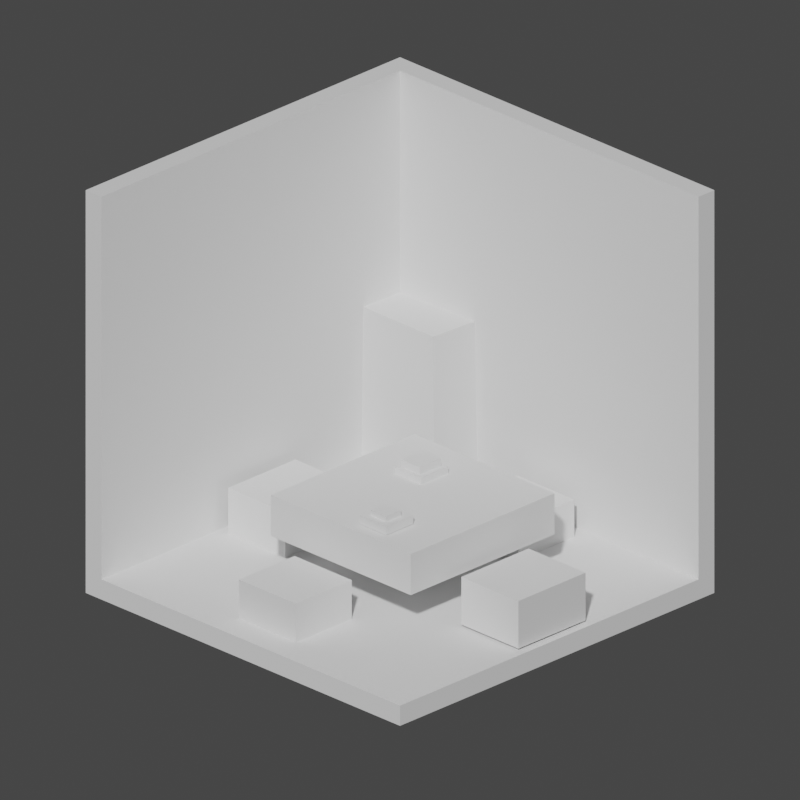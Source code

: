 # Source: Room_Base__.blend  (saved by Blender 4.2.66; exported with 4.5.12 LTS)
import bpy
from mathutils import Matrix  # noqa: F401  (used for matrix-valued properties, if any)

bpy.ops.wm.read_factory_settings(use_empty=True)
scene = bpy.context.scene
scene.name = 'Scene'

# ---- collections
col_room = bpy.data.collections.new('Room'); scene.collection.children.link(col_room)
col_assets = bpy.data.collections.new('Assets'); scene.collection.children.link(col_assets)

# ---- world
world_world = bpy.data.worlds.new('World'); scene.world = world_world
world_world.use_nodes = True; world_world.node_tree.nodes.clear()
_N = world_world.node_tree.nodes; _L = world_world.node_tree.links
n0 = _N.new('ShaderNodeOutputWorld'); n0.name = 'World Output'; n0.location = (300, 300)
n1 = _N.new('ShaderNodeBackground'); n1.name = 'Background'; n1.location = (10, 300)
n1.inputs[0].default_value = (0.05088, 0.05088, 0.05088, 1.0)
_L.new(n1.outputs[0], n0.inputs[0])
n0.is_active_output = True
world_world.color = (0.05088, 0.05088, 0.05088)
world_world.use_sun_shadow = False
world_world.sun_shadow_jitter_overblur = 0.0

# ---- cameras
cam_camera_001 = bpy.data.cameras.new('Camera.001')
cam_camera_001.type = 'ORTHO'
cam_camera_001.ortho_scale = 18.0

# ---- meshes
me_cube_001 = bpy.data.meshes.new('Cube.001')
me_cube_001.from_pydata([(-5.0, -5.0, 0.0), (-5.0, -5.0, 10.0), (-5.0, 5.0, 0.0), (-5.0, 5.0, 10.0), (5.0, -5.0, 0.0), (5.0, 5.0, 0.0), (5.0, 5.0, 10.0), (-4.5, -5.0, 10.0), (5.0, -5.0, 0.5), (5.0, 4.5, 10.0), (-4.5, -5.0, 0.5), (-4.5, 4.5, 0.5), (5.0, 4.5, 0.5), (-4.5, 4.5, 10.0)], [], [(0, 10, 7, 1), (4, 5, 12, 8), (2, 5, 4, 0), (5, 6, 9, 12), (8, 12, 11, 10), (3, 1, 7, 13), (4, 8, 10, 0), (6, 3, 13, 9), (13, 11, 12, 9), (2, 3, 6, 5), (13, 7, 10, 11), (2, 0, 1, 3)])
_uv = me_cube_001.uv_layers.new(name='UVMap')
_uv.uv.foreach_set('vector', [0.8719, 0.3233, 0.8718, 0.3234, 0.8705, 0.3234, 0.8705, 0.3233, 0.8693, 0.3247, 0.8693, 0.3246, 0.8693, 0.3246, 0.8693, 0.3247, 0.125, 0.5, 0.375, 0.5, 0.375, 0.75, 0.125, 0.75, 0.8726, 0.3244, 0.8728, 0.3244, 0.8728, 0.3244, 0.8727, 0.3244, 0.8482, 0.75, 0.8482, 0.768, 0.834, 0.75, 0.8482, 0.732, 0.8729, 0.3244, 0.8729, 0.3245, 0.8729, 0.3245, 0.8729, 0.3244, 0.8693, 0.3247, 0.8693, 0.3247, 0.8693, 0.3248, 0.8693, 0.3248, 0.8728, 0.3244, 0.8729, 0.3244, 0.8729, 0.3244, 0.8728, 0.3244, 0.8729, 0.3244, 0.834, 0.75, 0.8727, 0.3244, 0.8728, 0.3244, 0.125, 0.5, 0.8729, 0.3244, 0.8728, 0.3244, 0.375, 0.5, 0.1864, 0.8058, 0.8705, 0.3234, 0.8482, 0.732, 0.2102, 0.7861, 0.2268, 0.8275, 0.8719, 0.3233, 0.8729, 0.3245, 0.2061, 0.8275])
me_cube_001.update()
me_cube_008 = bpy.data.meshes.new('Cube.008')
me_cube_008.from_pydata([(-1.0, -1.0, -1.0), (-1.0, -1.0, 1.0), (-1.0, 1.0, -1.0), (-1.0, 1.0, 1.0), (1.0, -1.0, -1.0), (1.0, -1.0, 1.0), (1.0, 1.0, -1.0), (1.0, 1.0, 1.0)], [], [(0, 1, 3, 2), (2, 3, 7, 6), (6, 7, 5, 4), (4, 5, 1, 0), (2, 6, 4, 0), (7, 3, 1, 5)])
_uv = me_cube_008.uv_layers.new(name='UVMap')
_uv.uv.foreach_set('vector', [0.375, 0.0, 0.625, 0.0, 0.625, 0.25, 0.375, 0.25, 0.375, 0.25, 0.625, 0.25, 0.625, 0.5, 0.375, 0.5, 0.375, 0.5, 0.625, 0.5, 0.625, 0.75, 0.375, 0.75, 0.375, 0.75, 0.625, 0.75, 0.625, 1.0, 0.375, 1.0, 0.125, 0.5, 0.375, 0.5, 0.375, 0.75, 0.125, 0.75, 0.625, 0.5, 0.875, 0.5, 0.875, 0.75, 0.625, 0.75])
me_cube_008.update()
me_cube_009 = bpy.data.meshes.new('Cube.009')
me_cube_009.from_pydata([(-1.0, -1.0, -1.0), (-1.0, -1.0, 1.0), (-1.0, 1.0, -1.0), (-1.0, 1.0, 1.0), (1.0, -1.0, -1.0), (1.0, -1.0, 1.0), (1.0, 1.0, -1.0), (1.0, 1.0, 1.0)], [], [(0, 1, 3, 2), (2, 3, 7, 6), (6, 7, 5, 4), (4, 5, 1, 0), (2, 6, 4, 0), (7, 3, 1, 5)])
_uv = me_cube_009.uv_layers.new(name='UVMap')
_uv.uv.foreach_set('vector', [0.375, 0.0, 0.625, 0.0, 0.625, 0.25, 0.375, 0.25, 0.375, 0.25, 0.625, 0.25, 0.625, 0.5, 0.375, 0.5, 0.375, 0.5, 0.625, 0.5, 0.625, 0.75, 0.375, 0.75, 0.375, 0.75, 0.625, 0.75, 0.625, 1.0, 0.375, 1.0, 0.125, 0.5, 0.375, 0.5, 0.375, 0.75, 0.125, 0.75, 0.625, 0.5, 0.875, 0.5, 0.875, 0.75, 0.625, 0.75])
me_cube_009.update()
me_cube_010 = bpy.data.meshes.new('Cube.010')
me_cube_010.from_pydata([(-1.0, -1.0, -1.0), (-1.0, -1.0, 1.0), (-1.0, 1.0, -1.0), (-1.0, 1.0, 1.0), (1.0, -1.0, -1.0), (1.0, -1.0, 1.0), (1.0, 1.0, -1.0), (1.0, 1.0, 1.0)], [], [(0, 1, 3, 2), (2, 3, 7, 6), (6, 7, 5, 4), (4, 5, 1, 0), (2, 6, 4, 0), (7, 3, 1, 5)])
_uv = me_cube_010.uv_layers.new(name='UVMap')
_uv.uv.foreach_set('vector', [0.375, 0.0, 0.625, 0.0, 0.625, 0.25, 0.375, 0.25, 0.375, 0.25, 0.625, 0.25, 0.625, 0.5, 0.375, 0.5, 0.375, 0.5, 0.625, 0.5, 0.625, 0.75, 0.375, 0.75, 0.375, 0.75, 0.625, 0.75, 0.625, 1.0, 0.375, 1.0, 0.125, 0.5, 0.375, 0.5, 0.375, 0.75, 0.125, 0.75, 0.625, 0.5, 0.875, 0.5, 0.875, 0.75, 0.625, 0.75])
me_cube_010.update()
me_cube_011 = bpy.data.meshes.new('Cube.011')
me_cube_011.from_pydata([(-1.0, -1.0, -1.0), (-1.0, -1.0, 1.0), (-1.0, 1.0, -1.0), (-1.0, 1.0, 1.0), (1.0, -1.0, -1.0), (1.0, -1.0, 1.0), (1.0, 1.0, -1.0), (1.0, 1.0, 1.0)], [], [(0, 1, 3, 2), (2, 3, 7, 6), (6, 7, 5, 4), (4, 5, 1, 0), (2, 6, 4, 0), (7, 3, 1, 5)])
_uv = me_cube_011.uv_layers.new(name='UVMap')
_uv.uv.foreach_set('vector', [0.375, 0.0, 0.625, 0.0, 0.625, 0.25, 0.375, 0.25, 0.375, 0.25, 0.625, 0.25, 0.625, 0.5, 0.375, 0.5, 0.375, 0.5, 0.625, 0.5, 0.625, 0.75, 0.375, 0.75, 0.375, 0.75, 0.625, 0.75, 0.625, 1.0, 0.375, 1.0, 0.125, 0.5, 0.375, 0.5, 0.375, 0.75, 0.125, 0.75, 0.625, 0.5, 0.875, 0.5, 0.875, 0.75, 0.625, 0.75])
me_cube_011.update()
me_cube_012 = bpy.data.meshes.new('Cube.012')
me_cube_012.from_pydata([(-1.0, -1.0, -1.0), (-1.0, -1.0, 1.0), (-1.0, 1.0, -1.0), (-1.0, 1.0, 1.0), (1.0, -1.0, -1.0), (1.0, -1.0, 1.0), (1.0, 1.0, -1.0), (1.0, 1.0, 1.0)], [], [(0, 1, 3, 2), (2, 3, 7, 6), (6, 7, 5, 4), (4, 5, 1, 0), (2, 6, 4, 0), (7, 3, 1, 5)])
_uv = me_cube_012.uv_layers.new(name='UVMap')
_uv.uv.foreach_set('vector', [0.375, 0.0, 0.625, 0.0, 0.625, 0.25, 0.375, 0.25, 0.375, 0.25, 0.625, 0.25, 0.625, 0.5, 0.375, 0.5, 0.375, 0.5, 0.625, 0.5, 0.625, 0.75, 0.375, 0.75, 0.375, 0.75, 0.625, 0.75, 0.625, 1.0, 0.375, 1.0, 0.125, 0.5, 0.375, 0.5, 0.375, 0.75, 0.125, 0.75, 0.625, 0.5, 0.875, 0.5, 0.875, 0.75, 0.625, 0.75])
me_cube_012.update()
me_cube_013 = bpy.data.meshes.new('Cube.013')
me_cube_013.from_pydata([(-1.0, -1.0, -1.0), (-1.0, -1.0, 1.0), (-1.0, 1.0, -1.0), (-1.0, 1.0, 1.0), (1.0, -1.0, -1.0), (1.0, -1.0, 1.0), (1.0, 1.0, -1.0), (1.0, 1.0, 1.0)], [], [(0, 1, 3, 2), (2, 3, 7, 6), (6, 7, 5, 4), (4, 5, 1, 0), (2, 6, 4, 0), (7, 3, 1, 5)])
_uv = me_cube_013.uv_layers.new(name='UVMap')
_uv.uv.foreach_set('vector', [0.375, 0.0, 0.625, 0.0, 0.625, 0.25, 0.375, 0.25, 0.375, 0.25, 0.625, 0.25, 0.625, 0.5, 0.375, 0.5, 0.375, 0.5, 0.625, 0.5, 0.625, 0.75, 0.375, 0.75, 0.375, 0.75, 0.625, 0.75, 0.625, 1.0, 0.375, 1.0, 0.125, 0.5, 0.375, 0.5, 0.375, 0.75, 0.125, 0.75, 0.625, 0.5, 0.875, 0.5, 0.875, 0.75, 0.625, 0.75])
me_cube_013.update()
me_cube_014 = bpy.data.meshes.new('Cube.014')
me_cube_014.from_pydata([(-1.0, -1.0, -1.0), (-1.0, -1.0, 1.0), (-1.0, 1.0, -1.0), (-1.0, 1.0, 1.0), (1.0, -1.0, -1.0), (1.0, -1.0, 1.0), (1.0, 1.0, -1.0), (1.0, 1.0, 1.0)], [], [(0, 1, 3, 2), (2, 3, 7, 6), (6, 7, 5, 4), (4, 5, 1, 0), (2, 6, 4, 0), (7, 3, 1, 5)])
_uv = me_cube_014.uv_layers.new(name='UVMap')
_uv.uv.foreach_set('vector', [0.375, 0.0, 0.625, 0.0, 0.625, 0.25, 0.375, 0.25, 0.375, 0.25, 0.625, 0.25, 0.625, 0.5, 0.375, 0.5, 0.375, 0.5, 0.625, 0.5, 0.625, 0.75, 0.375, 0.75, 0.375, 0.75, 0.625, 0.75, 0.625, 1.0, 0.375, 1.0, 0.125, 0.5, 0.375, 0.5, 0.375, 0.75, 0.125, 0.75, 0.625, 0.5, 0.875, 0.5, 0.875, 0.75, 0.625, 0.75])
me_cube_014.update()
me_cube_015 = bpy.data.meshes.new('Cube.015')
me_cube_015.from_pydata([(-1.0, -1.0, -1.0), (-1.0, -1.0, 1.0), (-1.0, 1.0, -1.0), (-1.0, 1.0, 1.0), (1.0, -1.0, -1.0), (1.0, -1.0, 1.0), (1.0, 1.0, -1.0), (1.0, 1.0, 1.0)], [], [(0, 1, 3, 2), (2, 3, 7, 6), (6, 7, 5, 4), (4, 5, 1, 0), (2, 6, 4, 0), (7, 3, 1, 5)])
_uv = me_cube_015.uv_layers.new(name='UVMap')
_uv.uv.foreach_set('vector', [0.375, 0.0, 0.625, 0.0, 0.625, 0.25, 0.375, 0.25, 0.375, 0.25, 0.625, 0.25, 0.625, 0.5, 0.375, 0.5, 0.375, 0.5, 0.625, 0.5, 0.625, 0.75, 0.375, 0.75, 0.375, 0.75, 0.625, 0.75, 0.625, 1.0, 0.375, 1.0, 0.125, 0.5, 0.375, 0.5, 0.375, 0.75, 0.125, 0.75, 0.625, 0.5, 0.875, 0.5, 0.875, 0.75, 0.625, 0.75])
me_cube_015.update()
me_cube_016 = bpy.data.meshes.new('Cube.016')
me_cube_016.from_pydata([(-1.0, -1.0, -1.0), (-1.0, -1.0, 1.0), (-1.0, 1.0, -1.0), (-1.0, 1.0, 1.0), (1.0, -1.0, -1.0), (1.0, -1.0, 1.0), (1.0, 1.0, -1.0), (1.0, 1.0, 1.0)], [], [(0, 1, 3, 2), (2, 3, 7, 6), (6, 7, 5, 4), (4, 5, 1, 0), (2, 6, 4, 0), (7, 3, 1, 5)])
_uv = me_cube_016.uv_layers.new(name='UVMap')
_uv.uv.foreach_set('vector', [0.375, 0.0, 0.625, 0.0, 0.625, 0.25, 0.375, 0.25, 0.375, 0.25, 0.625, 0.25, 0.625, 0.5, 0.375, 0.5, 0.375, 0.5, 0.625, 0.5, 0.625, 0.75, 0.375, 0.75, 0.375, 0.75, 0.625, 0.75, 0.625, 1.0, 0.375, 1.0, 0.125, 0.5, 0.375, 0.5, 0.375, 0.75, 0.125, 0.75, 0.625, 0.5, 0.875, 0.5, 0.875, 0.75, 0.625, 0.75])
me_cube_016.update()
me_cube_017 = bpy.data.meshes.new('Cube.017')
me_cube_017.from_pydata([(-1.0, -1.0, -1.0), (-1.0, -1.0, 1.0), (-1.0, 1.0, -1.0), (-1.0, 1.0, 1.0), (1.0, -1.0, -1.0), (1.0, -1.0, 1.0), (1.0, 1.0, -1.0), (1.0, 1.0, 1.0)], [], [(0, 1, 3, 2), (2, 3, 7, 6), (6, 7, 5, 4), (4, 5, 1, 0), (2, 6, 4, 0), (7, 3, 1, 5)])
_uv = me_cube_017.uv_layers.new(name='UVMap')
_uv.uv.foreach_set('vector', [0.375, 0.0, 0.625, 0.0, 0.625, 0.25, 0.375, 0.25, 0.375, 0.25, 0.625, 0.25, 0.625, 0.5, 0.375, 0.5, 0.375, 0.5, 0.625, 0.5, 0.625, 0.75, 0.375, 0.75, 0.375, 0.75, 0.625, 0.75, 0.625, 1.0, 0.375, 1.0, 0.125, 0.5, 0.375, 0.5, 0.375, 0.75, 0.125, 0.75, 0.625, 0.5, 0.875, 0.5, 0.875, 0.75, 0.625, 0.75])
me_cube_017.update()
me_cube_018 = bpy.data.meshes.new('Cube.018')
me_cube_018.from_pydata([(-1.0, -1.0, -1.0), (-1.0, -1.0, 1.0), (-1.0, 1.0, -1.0), (-1.0, 1.0, 1.0), (1.0, -1.0, -1.0), (1.0, -1.0, 1.0), (1.0, 1.0, -1.0), (1.0, 1.0, 1.0)], [], [(0, 1, 3, 2), (2, 3, 7, 6), (6, 7, 5, 4), (4, 5, 1, 0), (2, 6, 4, 0), (7, 3, 1, 5)])
_uv = me_cube_018.uv_layers.new(name='UVMap')
_uv.uv.foreach_set('vector', [0.375, 0.0, 0.625, 0.0, 0.625, 0.25, 0.375, 0.25, 0.375, 0.25, 0.625, 0.25, 0.625, 0.5, 0.375, 0.5, 0.375, 0.5, 0.625, 0.5, 0.625, 0.75, 0.375, 0.75, 0.375, 0.75, 0.625, 0.75, 0.625, 1.0, 0.375, 1.0, 0.125, 0.5, 0.375, 0.5, 0.375, 0.75, 0.125, 0.75, 0.625, 0.5, 0.875, 0.5, 0.875, 0.75, 0.625, 0.75])
me_cube_018.update()

# ---- objects
ob_room = bpy.data.objects.new('Room', me_cube_001)
ob_camera = bpy.data.objects.new('Camera', cam_camera_001)
ob_cube = bpy.data.objects.new('Cube', me_cube_008)
ob_cube_001 = bpy.data.objects.new('Cube.001', me_cube_009)
ob_cube_002 = bpy.data.objects.new('Cube.002', me_cube_010)
ob_cube_003 = bpy.data.objects.new('Cube.003', me_cube_011)
ob_cube_004 = bpy.data.objects.new('Cube.004', me_cube_012)
ob_cube_005 = bpy.data.objects.new('Cube.005', me_cube_013)
ob_cube_006 = bpy.data.objects.new('Cube.006', me_cube_014)
ob_cube_007 = bpy.data.objects.new('Cube.007', me_cube_015)
ob_cube_008 = bpy.data.objects.new('Cube.008', me_cube_016)
ob_cube_009 = bpy.data.objects.new('Cube.009', me_cube_017)
ob_cube_010 = bpy.data.objects.new('Cube.010', me_cube_018)

# ---- transforms, parenting, visibility, modifiers, constraints
ob_room.location = (0.0, 0.0, 0.0)
ob_room.hide_select = True
ob_camera.location = (18.13, -18.13, 16.76)
ob_camera.rotation_euler = (1.134, -6.602e-08, 0.7854)
ob_camera.hide_select = True
ob_cube.location = (0.4137, 0.208, 1.242)
ob_cube.scale = (-0.45, 0.6318, 0.7822)
ob_cube_001.location = (0.4318, -0.02954, 2.096)
ob_cube_001.scale = (2.228, 2.288, 0.5089)
ob_cube_002.location = (3.929, 0.0, 1.155)
ob_cube_002.scale = (0.9071, 1.069, 0.5911)
ob_cube_003.location = (-3.305, -0.1861, 1.041)
ob_cube_003.scale = (0.9071, 1.069, 0.5911)
ob_cube_004.location = (0.06153, -3.393, 0.9767)
ob_cube_004.scale = (0.9071, 0.8883, 0.4882)
ob_cube_005.location = (0.5159, 3.234, 0.9397)
ob_cube_005.scale = (0.9071, 0.8883, 0.4882)
ob_cube_006.location = (1.158, -1.586, 2.73)
ob_cube_006.scale = (0.4237, 0.4296, 0.1112)
ob_cube_007.location = (1.17, -1.618, 2.833)
ob_cube_007.scale = (0.2477, 0.2366, 0.1495)
ob_cube_008.location = (-0.2046, 0.8886, 2.669)
ob_cube_008.scale = (0.4237, 0.4296, 0.1112)
ob_cube_009.location = (-0.2105, 0.8848, 2.839)
ob_cube_009.scale = (-0.2959, 0.3416, 0.1276)
ob_cube_010.location = (-3.756, 4.273, 2.341)
ob_cube_010.rotation_euler = (0.0239, -0.01169, -1.615)
ob_cube_010.scale = (1.0, 1.677, 2.179)

# ---- collection membership
col_room.objects.link(ob_room)
col_room.objects.link(ob_camera)
col_assets.objects.link(ob_cube)
col_assets.objects.link(ob_cube_001)
col_assets.objects.link(ob_cube_002)
col_assets.objects.link(ob_cube_003)
col_assets.objects.link(ob_cube_004)
col_assets.objects.link(ob_cube_005)
col_assets.objects.link(ob_cube_006)
col_assets.objects.link(ob_cube_007)
col_assets.objects.link(ob_cube_008)
col_assets.objects.link(ob_cube_009)
col_assets.objects.link(ob_cube_010)

# ---- scene / render settings (as saved in the file)
scene.camera = ob_camera
scene.frame_start = 1; scene.frame_end = 250; scene.frame_set(1)
scene.render.engine = 'BLENDER_EEVEE_NEXT'
scene.render.resolution_y = 1920
scene.cycles.sampling_pattern = 'TABULATED_SOBOL'
scene.cycles.use_light_tree = False
scene.view_settings.view_transform = 'Filmic'
bpy.context.view_layer.update()

# ---- added for rendering (the .blend has no usable light): sun
light_auto_sun = bpy.data.lights.new('AutoSun', 'SUN')
light_auto_sun.energy = 3.0
light_auto_sun.angle = 0.0523599
ob_auto_sun = bpy.data.objects.new('AutoSun', light_auto_sun)
scene.collection.objects.link(ob_auto_sun)
ob_auto_sun.rotation_euler = (0.872665, 0.174533, 0.523599)
bpy.context.view_layer.update()
